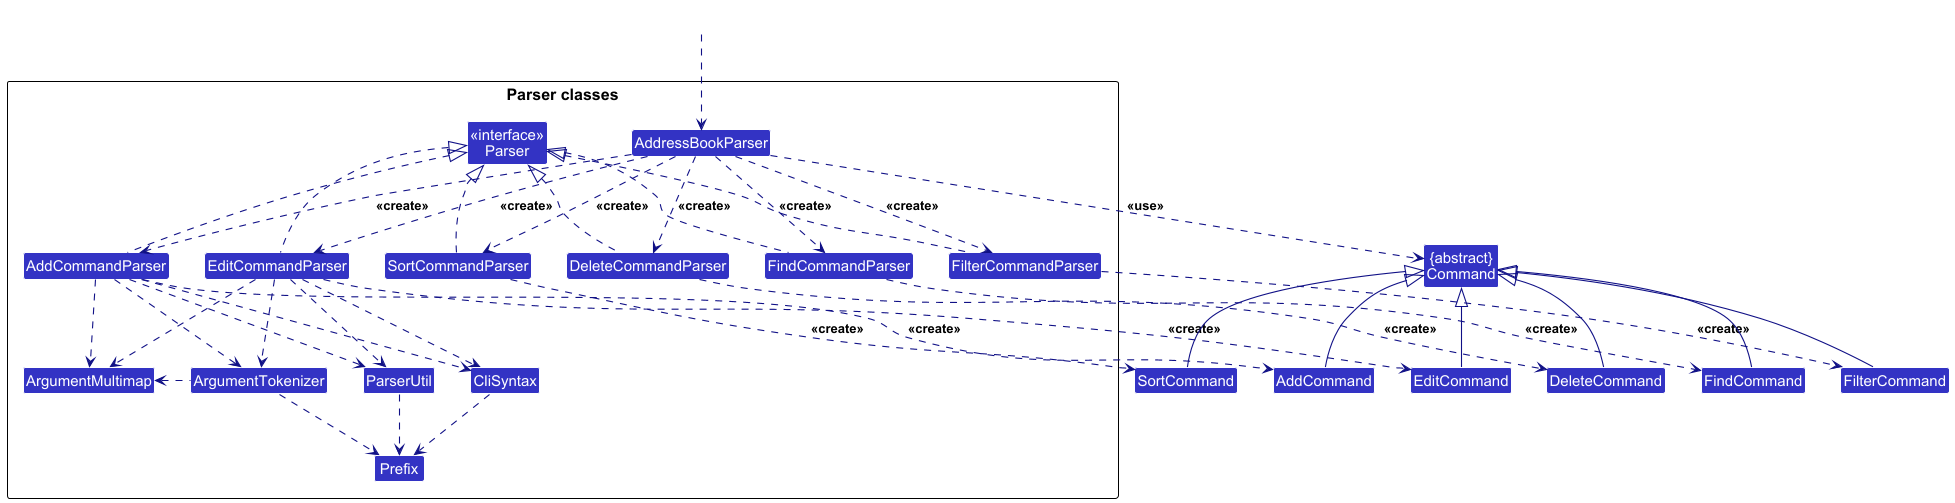

The diagram above was rendered by PlantUML. Its source (embedded in the PNG):
@startuml
!include style.puml
skinparam arrowThickness 1.1
skinparam arrowColor LOGIC_COLOR_T4
skinparam classBackgroundColor LOGIC_COLOR

Class "{abstract}\nCommand" as Command
Class AddCommand
Class EditCommand
Class DeleteCommand
Class FindCommand
Class FilterCommand
Class SortCommand

package "Parser classes"{
Class "<<interface>>\nParser" as Parser
Class AddressBookParser
Class AddCommandParser
Class EditCommandParser
Class DeleteCommandParser
Class FindCommandParser
Class FilterCommandParser
Class SortCommandParser
Class CliSyntax
Class ParserUtil
Class ArgumentMultimap
Class ArgumentTokenizer
Class Prefix
}

Class HiddenOutside #FFFFFF
HiddenOutside ..> AddressBookParser

AddressBookParser .down.> AddCommandParser: <<create>>
AddressBookParser .down.> EditCommandParser: <<create>>
AddressBookParser .down.> DeleteCommandParser: <<create>>
AddressBookParser .down.> FindCommandParser: <<create>>
AddressBookParser .down.> FilterCommandParser: <<create>>
AddressBookParser .down.> SortCommandParser: <<create>>

AddCommandParser ..> AddCommand : <<create>>
EditCommandParser ..> EditCommand : <<create>>
DeleteCommandParser ..> DeleteCommand : <<create>>
FindCommandParser ..> FindCommand : <<create>>
FilterCommandParser ..> FilterCommand : <<create>>
SortCommandParser ..> SortCommand : <<create>>

AddressBookParser ..> Command : <<use>>

AddCommandParser .up.|> Parser
EditCommandParser .up.|> Parser
DeleteCommandParser .up.|> Parser
FindCommandParser .up.|> Parser
FilterCommandParser .up.|> Parser
SortCommandParser .up.|> Parser

AddCommandParser ..> ArgumentMultimap
AddCommandParser ..> ArgumentTokenizer
AddCommandParser ..> CliSyntax
AddCommandParser ..> ParserUtil

EditCommandParser ..> ArgumentMultimap
EditCommandParser ..> ArgumentTokenizer
EditCommandParser ..> CliSyntax
EditCommandParser ..> ParserUtil

ArgumentTokenizer .left.> ArgumentMultimap
CliSyntax ..> Prefix
ParserUtil .down.> Prefix
ArgumentTokenizer .down.> Prefix

AddCommand -up-|> Command
EditCommand -up-|> Command
DeleteCommand -up-|> Command
FindCommand -up-|> Command
FilterCommand -up-|> Command
SortCommand -up-|> Command
@enduml